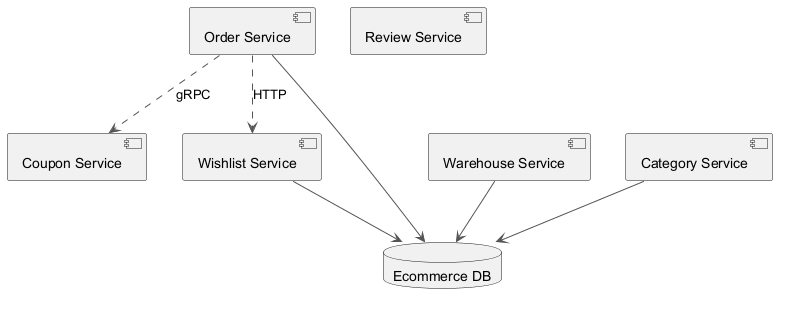

The diagram above was rendered by PlantUML. Its source (embedded in the PNG):
@startuml
skinparam ArrowColor #555555
component "Coupon Service" as C_CouponService
component "Wishlist Service" as C_WishlistService
component "Order Service" as C_OrderService
component "Warehouse Service" as C_WarehouseService
component "Category Service" as C_CategoryService
component "Review Service" as C_ReviewService
database "Ecommerce DB" as DB_ecommerce
C_WishlistService --> DB_ecommerce
C_OrderService --> DB_ecommerce
C_WarehouseService --> DB_ecommerce
C_CategoryService --> DB_ecommerce
C_OrderService ..> C_WishlistService : HTTP
C_OrderService ..> C_CouponService : gRPC
@enduml